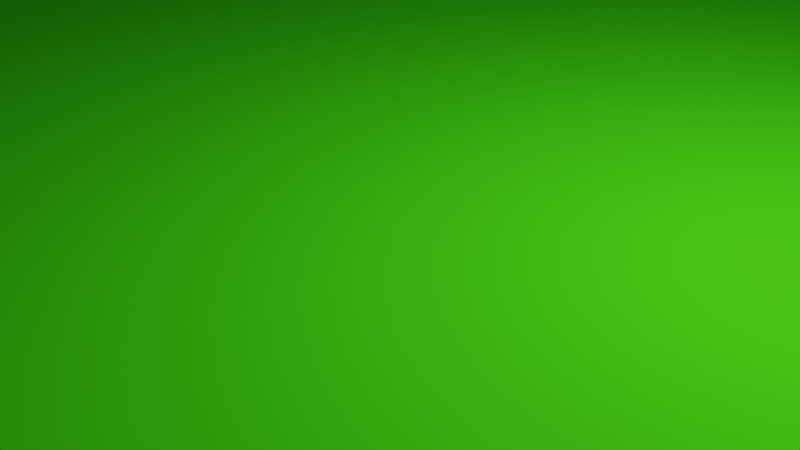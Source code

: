 # Source: pokertable.blend  (saved by Blender 3.2.14; exported with 4.5.12 LTS)
import bpy
from mathutils import Matrix  # noqa: F401  (used for matrix-valued properties, if any)

bpy.ops.wm.read_factory_settings(use_empty=True)
scene = bpy.context.scene
scene.name = 'Scene'

# ---- collections
col_collection = bpy.data.collections.new('Collection'); scene.collection.children.link(col_collection)

# ---- materials (node trees are filled in below, after node groups)
mat_material = bpy.data.materials.new('Material')
mat_material.alpha_threshold = 0.0
mat_material.use_transparent_shadow = False
mat_material.line_color = (0.0, 0.0, 0.0, 1.0)
mat_material_001 = bpy.data.materials.new('Material.001')
mat_material_001.use_transparent_shadow = False
mat_material_002 = bpy.data.materials.new('Material.002')
mat_material_002.use_transparent_shadow = False

# ---- material node trees
mat_material.use_nodes = True; mat_material.node_tree.nodes.clear()
_N = mat_material.node_tree.nodes; _L = mat_material.node_tree.links
n0 = _N.new('ShaderNodeOutputMaterial'); n0.name = 'Material Output'; n0.location = (300, 300)
n1 = _N.new('ShaderNodeBsdfPrincipled'); n1.name = 'Principled BSDF'; n1.location = (10, 300)
n1.distribution = 'GGX'
n1.subsurface_method = 'RANDOM_WALK_SKIN'
n1.inputs[0].default_value = (0.06143, 0.8, 0.008257, 1.0)
n1.inputs[2].default_value = 1.0
n1.inputs[3].default_value = 1.45
n1.inputs[13].default_value = 0.0
n1.inputs[27].default_value = (0.0, 0.0, 0.0, 1.0)
n1.inputs[28].default_value = 1.0
_L.new(n1.outputs[0], n0.inputs[0])
n0.is_active_output = True
mat_material_001.use_nodes = True; mat_material_001.node_tree.nodes.clear()
_N = mat_material_001.node_tree.nodes; _L = mat_material_001.node_tree.links
n0 = _N.new('ShaderNodeBsdfPrincipled'); n0.name = 'Principled BSDF'; n0.location = (10, 300)
n0.distribution = 'GGX'
n0.subsurface_method = 'RANDOM_WALK_SKIN'
n0.inputs[0].default_value = (0.2668, 0.04218, 0.01483, 1.0)
n0.inputs[3].default_value = 1.45
n0.inputs[27].default_value = (0.0, 0.0, 0.0, 1.0)
n0.inputs[28].default_value = 1.0
n1 = _N.new('ShaderNodeOutputMaterial'); n1.name = 'Material Output'; n1.location = (300, 300)
_L.new(n0.outputs[0], n1.inputs[0])
n1.is_active_output = True
mat_material_002.use_nodes = True; mat_material_002.node_tree.nodes.clear()
_N = mat_material_002.node_tree.nodes; _L = mat_material_002.node_tree.links
n0 = _N.new('ShaderNodeBsdfPrincipled'); n0.name = 'Principled BSDF'; n0.location = (10, 300)
n0.distribution = 'GGX'
n0.subsurface_method = 'RANDOM_WALK_SKIN'
n0.inputs[0].default_value = (0.0005153, 0.0005153, 0.0005153, 1.0)
n0.inputs[3].default_value = 1.45
n0.inputs[27].default_value = (0.0, 0.0, 0.0, 1.0)
n0.inputs[28].default_value = 1.0
n1 = _N.new('ShaderNodeOutputMaterial'); n1.name = 'Material Output'; n1.location = (300, 300)
_L.new(n0.outputs[0], n1.inputs[0])
n1.is_active_output = True

# ---- world
world_world = bpy.data.worlds.new('World'); scene.world = world_world
world_world.use_nodes = True; world_world.node_tree.nodes.clear()
_N = world_world.node_tree.nodes; _L = world_world.node_tree.links
n0 = _N.new('ShaderNodeOutputWorld'); n0.name = 'World Output'; n0.location = (300, 300)
n1 = _N.new('ShaderNodeBackground'); n1.name = 'Background'; n1.location = (10, 300)
n1.inputs[0].default_value = (0.05088, 0.05088, 0.05088, 1.0)
_L.new(n1.outputs[0], n0.inputs[0])
n0.is_active_output = True
world_world.color = (0.05088, 0.05088, 0.05088)
world_world.use_sun_shadow = False
world_world.sun_shadow_jitter_overblur = 0.0

# ---- cameras
cam_camera = bpy.data.cameras.new('Camera')
cam_camera.clip_end = 100.0
cam_camera.ortho_scale = 7.314

# ---- lights
light_light = bpy.data.lights.new('Light', 'POINT')
light_light.transmission_factor = 0.0
light_light.energy = 1000.0
light_light.shadow_soft_size = 0.1
light_light.shadow_maximum_resolution = 0.006
light_light.use_absolute_resolution = True

# ---- meshes
me_cube = bpy.data.meshes.new('Cube')
me_cube.from_pydata([(-0.5, -0.5, -5.324), (-0.5, 0.0, -5.324), (-0.5, 0.5, -5.324), (0.5, 0.0, -5.324), (0.5, 0.5, -5.324), (0.0, 0.0, -9.27), (0.0, 0.5, -5.324), (0.5, -0.5, -5.324), (0.0, -0.5, -5.324), (-0.7362, 0.0, -6.271), (0.0, 0.7362, -6.271), (-0.7362, 0.7362, -6.271), (0.0, -0.7362, -6.271), (-0.7362, -0.7362, -6.271), (0.7362, -0.7362, -6.271), (0.7362, 0.0, -6.271), (0.7362, 0.7362, -6.271), (-0.7362, 0.0, -9.27), (0.0, 0.7362, -9.27), (-0.7362, 0.7362, -9.27), (0.0, -0.7362, -9.27), (-0.7362, -0.7362, -9.27), (0.7362, -0.7362, -9.27), (0.7362, 0.0, -9.27), (0.7362, 0.7362, -9.27), (1.663, 0.05893, -0.1889), (1.636, 0.05893, -0.07727), (1.636, -0.05893, -0.07727), (1.663, -0.05893, -0.1889), (1.526, 0.05893, 0.1432), (1.441, 0.05893, 0.1959), (1.441, -0.05893, 0.1959), (1.526, -0.05893, 0.1432), (-1.663, 0.05893, -0.1889), (-1.663, -0.05893, -0.1889), (-1.636, -0.05893, -0.07727), (-1.636, 0.05893, -0.07727), (-1.526, 0.05893, 0.1432), (-1.526, -0.05893, 0.1432), (-1.441, -0.05893, 0.1959), (-1.441, 0.05893, 0.1959), (0.05893, 1.526, 0.1432), (-0.05893, 1.526, 0.1432), (-0.05893, 1.441, 0.1959), (0.05893, 1.441, 0.1959), (0.05893, 1.663, -0.1889), (-0.05893, 1.663, -0.1889), (-0.05893, 1.636, -0.07727), (0.05893, 1.636, -0.07727), (-0.05893, 0.05893, 0.1959), (-0.05893, -0.05893, 0.1959), (0.05893, -0.05893, 0.1959), (0.05893, 0.05893, 0.1959), (-0.05893, -1.441, 0.1959), (-0.05893, -1.526, 0.1432), (0.05893, -1.526, 0.1432), (0.05893, -1.441, 0.1959), (0.05893, -1.636, -0.07727), (-0.05893, -1.636, -0.07727), (-0.05893, -1.663, -0.1889), (0.05893, -1.663, -0.1889), (0.4492, 1.526, 0.1432), (0.4411, 1.441, 0.1959), (0.5589, 1.358, 0.1959), (0.5515, 1.484, 0.1426), (0.4953, 1.663, -0.1889), (0.4859, 1.636, -0.07727), (0.588, 1.594, -0.07668), (0.596, 1.621, -0.1889), (1.636, 0.4859, -0.07727), (1.663, 0.4953, -0.1889), (1.621, 0.596, -0.1889), (1.594, 0.588, -0.07668), (1.526, 0.4492, 0.1432), (1.484, 0.5515, 0.1426), (1.358, 0.5589, 0.1959), (1.441, 0.4411, 0.1959), (0.5515, -1.484, 0.1426), (0.5589, -1.358, 0.1959), (0.4411, -1.441, 0.1959), (0.4492, -1.526, 0.1432), (-0.5515, 1.484, 0.1426), (-0.5589, 1.358, 0.1959), (-0.4411, 1.441, 0.1959), (-0.4492, 1.526, 0.1432), (0.4859, -1.636, -0.07727), (0.4953, -1.663, -0.1889), (0.596, -1.621, -0.1889), (0.588, -1.594, -0.07668), (-0.05893, 0.4411, 0.1959), (0.05893, 0.4411, 0.1959), (0.05893, 0.5589, 0.1959), (-0.05893, 0.5589, 0.1959), (0.5589, -0.05893, 0.1959), (0.5589, 0.05893, 0.1959), (0.4411, 0.05893, 0.1959), (0.4411, -0.05893, 0.1959), (-0.588, 1.594, -0.07668), (-0.4859, 1.636, -0.07727), (-0.4953, 1.663, -0.1889), (-0.596, 1.621, -0.1889), (-1.594, 0.588, -0.07668), (-1.621, 0.596, -0.1889), (-1.663, 0.4953, -0.1889), (-1.636, 0.4859, -0.07727), (0.4411, 0.4411, 0.1959), (0.5589, 0.4411, 0.1959), (0.5589, 0.5589, 0.1959), (0.4411, 0.5589, 0.1959), (1.621, -0.596, -0.1889), (1.663, -0.4953, -0.1889), (1.636, -0.4859, -0.07727), (1.594, -0.588, -0.07668), (-1.526, 0.4492, 0.1432), (-1.441, 0.4411, 0.1959), (-1.358, 0.5589, 0.1959), (-1.484, 0.5515, 0.1426), (1.484, -0.5515, 0.1426), (1.526, -0.4492, 0.1432), (1.441, -0.4411, 0.1959), (1.358, -0.5589, 0.1959), (-0.5515, -1.484, 0.1426), (-0.4492, -1.526, 0.1432), (-0.4411, -1.441, 0.1959), (-0.5589, -1.358, 0.1959), (-0.4953, -1.663, -0.1889), (-0.4859, -1.636, -0.07727), (-0.588, -1.594, -0.07668), (-0.596, -1.621, -0.1889), (-0.05893, -0.5589, 0.1959), (0.05893, -0.5589, 0.1959), (0.05893, -0.4411, 0.1959), (-0.05893, -0.4411, 0.1959), (-0.4411, 0.05893, 0.1959), (-0.5589, 0.05893, 0.1959), (-0.5589, -0.05893, 0.1959), (-0.4411, -0.05893, 0.1959), (-0.4411, 0.5589, 0.1959), (-0.5589, 0.5589, 0.1959), (-0.5589, 0.4411, 0.1959), (-0.4411, 0.4411, 0.1959), (0.4411, -0.4411, 0.1959), (0.4411, -0.5589, 0.1959), (0.5589, -0.5589, 0.1959), (0.5589, -0.4411, 0.1959), (-1.663, -0.4953, -0.1889), (-1.621, -0.596, -0.1889), (-1.594, -0.588, -0.07668), (-1.636, -0.4859, -0.07727), (-1.484, -0.5515, 0.1426), (-1.358, -0.5589, 0.1959), (-1.441, -0.4411, 0.1959), (-1.526, -0.4492, 0.1432), (-0.4411, -0.5589, 0.1959), (-0.4411, -0.4411, 0.1959), (-0.5589, -0.4411, 0.1959), (-0.5589, -0.5589, 0.1959), (0.5588, -0.05893, -1.414), (0.5, 0.0, -1.469), (0.5588, 0.05893, -1.414), (1.663, -0.05893, -1.417), (1.604, -0.05893, -1.473), (1.604, 0.05893, -1.473), (1.663, 0.05893, -1.417), (-0.05893, -1.663, -1.417), (-0.05893, -1.604, -1.473), (0.05893, -1.604, -1.473), (0.05893, -1.663, -1.417), (0.596, -1.621, -1.417), (0.4953, -1.663, -1.417), (0.4925, -1.604, -1.473), (0.6069, -1.527, -1.472), (-0.05893, 1.663, -1.417), (0.05893, 1.663, -1.417), (0.05893, 1.604, -1.473), (-0.05893, 1.604, -1.473), (0.596, 1.621, -1.417), (0.6069, 1.527, -1.472), (0.4925, 1.604, -1.473), (0.4953, 1.663, -1.417), (-0.05893, 0.5588, -1.414), (0.05893, 0.5588, -1.414), (0.0, 0.5, -1.469), (0.5588, 0.4438, -1.414), (0.5, 0.5, -1.469), (0.4438, 0.5588, -1.414), (0.5618, 0.5618, -1.417), (1.621, 0.596, -1.417), (1.663, 0.4953, -1.417), (1.604, 0.4925, -1.473), (1.527, 0.6069, -1.472), (0.05893, -0.5588, -1.414), (-0.05893, -0.5588, -1.414), (0.0, -0.5, -1.469), (0.5, -0.5, -1.469), (0.5588, -0.4438, -1.414), (0.5618, -0.5618, -1.417), (0.4438, -0.5588, -1.414), (-0.5588, -0.05893, -1.414), (-0.5588, 0.05893, -1.414), (-0.5, 0.0, -1.469), (-1.663, -0.05893, -1.417), (-1.663, 0.05893, -1.417), (-1.604, 0.05893, -1.473), (-1.604, -0.05893, -1.473), (-0.5588, -0.4438, -1.414), (-0.5, -0.5, -1.469), (-0.4438, -0.5588, -1.414), (-0.5618, -0.5618, -1.417), (-1.663, -0.4953, -1.417), (-1.604, -0.4925, -1.473), (-1.527, -0.6069, -1.472), (-1.621, -0.596, -1.417), (1.663, -0.4953, -1.417), (1.621, -0.596, -1.417), (1.527, -0.6069, -1.472), (1.604, -0.4925, -1.473), (-0.4953, 1.663, -1.417), (-0.4925, 1.604, -1.473), (-0.6069, 1.527, -1.472), (-0.596, 1.621, -1.417), (-1.663, 0.4953, -1.417), (-1.621, 0.596, -1.417), (-1.527, 0.6069, -1.472), (-1.604, 0.4925, -1.473), (-0.4438, 0.5588, -1.414), (-0.5, 0.5, -1.469), (-0.5588, 0.4438, -1.414), (-0.5618, 0.5618, -1.417), (-0.4953, -1.663, -1.417), (-0.596, -1.621, -1.417), (-0.6069, -1.527, -1.472), (-0.4925, -1.604, -1.473)], [], [(118, 111, 27, 32), (96, 51, 131, 141), (83, 137, 92, 43), (28, 110, 213, 160), (123, 53, 129, 153), (151, 155, 135, 39), (45, 65, 179, 173), (138, 82, 115), (119, 31, 93, 144), (128, 146, 212, 230), (84, 42, 47, 98), (109, 87, 168, 214), (86, 60, 167, 169), (136, 154, 132, 50), (6, 4, 16, 10), (2, 6, 10, 11), (95, 105, 90, 52), (143, 78, 120), (121, 149, 147, 127), (1, 2, 11, 9), (81, 97, 101, 116), (7, 8, 12, 14), (77, 88, 112, 117), (114, 40, 134, 139), (49, 89, 140, 133), (59, 125, 229, 164), (145, 34, 201, 209), (68, 71, 187, 176), (69, 73, 29, 26), (102, 100, 220, 222), (62, 44, 91, 108), (104, 36, 37, 113), (64, 74, 72, 67), (80, 55, 57, 85), (63, 107, 75), (189, 162, 159, 183), (33, 103, 221, 202), (152, 38, 35, 148), (79, 142, 130, 56), (150, 124, 156), (41, 61, 66, 48), (122, 126, 58, 54), (99, 46, 172, 217), (76, 106, 94, 30), (210, 204, 198, 205), (226, 182, 6, 2), (194, 193, 8, 7), (232, 207, 192, 165), (186, 177, 190), (182, 184, 4, 6), (219, 228, 223), (218, 175, 180, 225), (170, 166, 191, 197), (215, 171, 196), (158, 194, 7, 3), (206, 200, 1, 0), (200, 226, 2, 1), (178, 185, 181, 174), (193, 206, 0, 8), (208, 231, 211), (216, 195, 157, 161), (184, 158, 3, 4), (224, 227, 199, 203), (13, 9, 17, 21), (16, 15, 23, 24), (10, 16, 24, 18), (14, 12, 20, 22), (3, 7, 14, 15), (0, 1, 9, 13), (4, 3, 15, 16), (8, 0, 13, 12), (23, 5, 18, 24), (19, 18, 5, 17), (23, 22, 20, 5), (5, 20, 21, 17), (11, 10, 18, 19), (9, 11, 19, 17), (15, 14, 22, 23), (12, 13, 21, 20), (25, 26, 27, 28), (29, 30, 31, 32), (33, 34, 35, 36), (37, 38, 39, 40), (41, 42, 43, 44), (45, 46, 47, 48), (49, 50, 51, 52), (53, 54, 55, 56), (57, 58, 59, 60), (61, 62, 63, 64), (65, 66, 67, 68), (69, 70, 71, 72), (73, 74, 75, 76), (77, 78, 79, 80), (81, 82, 83, 84), (85, 86, 87, 88), (89, 90, 91, 92), (93, 94, 95, 96), (97, 98, 99, 100), (101, 102, 103, 104), (105, 106, 107, 108), (109, 110, 111, 112), (113, 114, 115, 116), (117, 118, 119, 120), (121, 122, 123, 124), (125, 126, 127, 128), (129, 130, 131, 132), (133, 134, 135, 136), (137, 138, 139, 140), (141, 142, 143, 144), (145, 146, 147, 148), (149, 150, 151, 152), (153, 154, 155, 156), (157, 158, 159), (160, 161, 162, 163), (164, 165, 166, 167), (168, 169, 170, 171), (172, 173, 174, 175), (176, 177, 178, 179), (180, 181, 182), (183, 184, 185, 186), (187, 188, 189, 190), (191, 192, 193), (194, 195, 196, 197), (198, 199, 200), (201, 202, 203, 204), (205, 206, 207, 208), (209, 210, 211, 212), (213, 214, 215, 216), (217, 218, 219, 220), (221, 222, 223, 224), (225, 226, 227, 228), (229, 230, 231, 232), (60, 86, 85, 57), (48, 66, 65, 45), (76, 30, 29, 73), (56, 130, 129, 53), (113, 37, 40, 114), (89, 49, 52, 90), (93, 31, 30, 94), (44, 62, 61, 41), (63, 75, 74, 64), (69, 26, 25, 70), (43, 92, 91, 44), (51, 96, 95, 52), (100, 102, 101, 97), (103, 33, 36, 104), (81, 116, 115, 82), (105, 95, 94, 106), (62, 108, 107, 63), (106, 76, 75, 107), (90, 105, 108, 91), (187, 71, 70, 188), (82, 138, 137, 83), (77, 117, 120, 78), (55, 80, 79, 56), (139, 134, 133, 140), (86, 169, 168, 87), (167, 60, 59, 164), (134, 40, 39, 135), (130, 142, 141, 131), (143, 120, 119, 144), (78, 143, 142, 79), (67, 72, 71, 68), (138, 115, 114, 139), (124, 150, 149, 121), (123, 153, 156, 124), (229, 125, 128, 230), (155, 151, 150, 156), (87, 109, 112, 88), (212, 146, 145, 209), (26, 29, 32, 27), (47, 42, 41, 48), (72, 74, 73, 69), (66, 61, 64, 67), (127, 147, 146, 128), (57, 55, 54, 58), (111, 118, 117, 112), (88, 77, 80, 85), (37, 36, 35, 38), (33, 202, 201, 34), (221, 103, 102, 222), (118, 32, 31, 119), (131, 51, 50, 132), (110, 28, 27, 111), (144, 93, 96, 141), (99, 217, 220, 100), (104, 113, 116, 101), (97, 81, 84, 98), (147, 149, 152, 148), (126, 122, 121, 127), (151, 39, 38, 152), (148, 35, 34, 145), (154, 136, 135, 155), (172, 46, 45, 173), (49, 133, 136, 50), (58, 126, 125, 59), (46, 99, 98, 47), (42, 84, 83, 43), (68, 176, 179, 65), (92, 137, 140, 89), (163, 25, 28, 160), (109, 214, 213, 110), (53, 123, 122, 54), (132, 154, 153, 129), (159, 162, 161, 157), (166, 170, 169, 167), (173, 179, 178, 174), (174, 181, 180, 175), (186, 190, 189, 183), (193, 194, 197, 191), (165, 192, 191, 166), (198, 204, 203, 199), (208, 211, 210, 205), (177, 186, 185, 178), (188, 163, 162, 189), (181, 185, 184, 182), (195, 216, 215, 196), (219, 223, 222, 220), (224, 203, 202, 221), (218, 225, 228, 219), (170, 197, 196, 171), (183, 159, 158, 184), (176, 187, 190, 177), (226, 200, 199, 227), (171, 215, 214, 168), (231, 208, 207, 232), (230, 212, 211, 231), (227, 224, 223, 228), (216, 161, 160, 213), (194, 158, 157, 195), (209, 201, 204, 210), (205, 198, 200, 206), (164, 229, 232, 165), (175, 218, 217, 172), (192, 207, 206, 193), (182, 226, 225, 180), (70, 25, 163, 188)])
me_cube.polygons.foreach_set('material_index', [1, 0, 0, 1, 0, 0, 1, 0, 0, 1, 1, 1, 1, 0, 1, 1, 0, 0, 1, 1, 1, 1, 1, 0, 0, 1, 1, 1, 1, 1, 0, 1, 1, 1, 0, 1, 1, 1, 0, 0, 1, 1, 1, 0, 1, 1, 1, 1, 1, 1, 1, 1, 1, 1, 1, 1, 1, 1, 1, 1, 1, 1, 1, 1, 1, 1, 1, 1, 1, 1, 1, 2, 2, 2, 2, 1, 1, 1, 1, 1, 0, 1, 0, 0, 1, 0, 0, 1, 0, 1, 1, 0, 0, 0, 1, 0, 0, 1, 1, 0, 1, 0, 0, 0, 1, 0, 0, 0, 0, 1, 0, 0, 1, 1, 1, 1, 1, 1, 1, 1, 1, 1, 1, 1, 1, 1, 1, 1, 1, 1, 1, 1, 1, 1, 0, 0, 0, 0, 0, 0, 0, 1, 0, 0, 1, 1, 0, 0, 0, 0, 0, 1, 0, 0, 0, 0, 1, 1, 0, 0, 0, 0, 1, 0, 0, 0, 1, 0, 1, 1, 1, 1, 1, 1, 1, 1, 1, 1, 1, 1, 1, 0, 0, 1, 0, 1, 1, 1, 1, 1, 0, 1, 0, 1, 0, 1, 1, 0, 1, 0, 1, 1, 0, 0, 1, 1, 1, 1, 1, 1, 1, 1, 1, 1, 1, 1, 1, 1, 1, 1, 1, 1, 1, 1, 1, 1, 1, 1, 1, 1, 1, 1, 1, 1, 1, 1, 1])
_uv = me_cube.uv_layers.new(name='UVMap')
_uv.uv.foreach_set('vector', [0.625, 0.5697, 0.625, 0.5694, 0.625, 0.6182, 0.625, 0.6178, 0.6949, 0.6176, 0.7426, 0.6176, 0.7426, 0.5699, 0.6949, 0.5699, 0.6949, 0.5037, 0.6949, 0.5588, 0.7426, 0.5588, 0.7426, 0.5037, 0.625, 0.6184, 0.625, 0.5691, 0.625, 0.5691, 0.625, 0.6184, 0.6949, 0.5037, 0.7426, 0.5037, 0.7426, 0.5588, 0.6949, 0.5588, 0.6287, 0.5699, 0.6838, 0.5699, 0.6838, 0.6176, 0.6287, 0.6176, 0.625, 0.3816, 0.625, 0.4309, 0.625, 0.4309, 0.625, 0.3816, 0.6838, 0.5588, 0.6838, 0.5089, 0.6339, 0.5588, 0.6287, 0.5699, 0.6287, 0.6176, 0.6838, 0.6176, 0.6838, 0.5699, 0.625, 0.4422, 0.625, 0.5578, 0.625, 0.5578, 0.625, 0.4422, 0.625, 0.4303, 0.625, 0.3822, 0.625, 0.3818, 0.625, 0.4306, 0.625, 0.5578, 0.625, 0.4422, 0.625, 0.4422, 0.625, 0.5578, 0.625, 0.4309, 0.625, 0.3816, 0.625, 0.3816, 0.625, 0.4309, 0.6949, 0.6176, 0.6949, 0.5699, 0.7426, 0.5699, 0.7426, 0.6176, 0.75, 0.5625, 0.6875, 0.5625, 0.6875, 0.5625, 0.75, 0.5625, 0.6875, 0.5625, 0.75, 0.5625, 0.75, 0.5625, 0.6875, 0.5625, 0.6949, 0.6176, 0.6949, 0.5699, 0.7426, 0.5699, 0.7426, 0.6176, 0.6838, 0.5588, 0.6838, 0.5089, 0.6339, 0.5588, 0.625, 0.4426, 0.625, 0.5574, 0.625, 0.5576, 0.625, 0.4424, 0.6875, 0.625, 0.6875, 0.5625, 0.6875, 0.5625, 0.6875, 0.625, 0.625, 0.4426, 0.625, 0.4424, 0.625, 0.5576, 0.625, 0.5574, 0.6875, 0.5625, 0.75, 0.5625, 0.75, 0.5625, 0.6875, 0.5625, 0.625, 0.4426, 0.625, 0.4424, 0.625, 0.5576, 0.625, 0.5574, 0.6287, 0.5699, 0.6287, 0.6176, 0.6838, 0.6176, 0.6838, 0.5699, 0.7426, 0.6176, 0.7426, 0.5699, 0.6949, 0.5699, 0.6949, 0.6176, 0.625, 0.3816, 0.625, 0.4309, 0.625, 0.4309, 0.625, 0.3816, 0.625, 0.5691, 0.625, 0.6184, 0.625, 0.6184, 0.625, 0.5691, 0.625, 0.4422, 0.625, 0.5578, 0.625, 0.5578, 0.625, 0.4422, 0.625, 0.5694, 0.625, 0.5697, 0.625, 0.6178, 0.625, 0.6182, 0.625, 0.5578, 0.625, 0.4422, 0.625, 0.4422, 0.625, 0.5578, 0.6949, 0.5037, 0.7426, 0.5037, 0.7426, 0.5588, 0.6949, 0.5588, 0.625, 0.5694, 0.625, 0.6182, 0.625, 0.6178, 0.625, 0.5697, 0.625, 0.4426, 0.625, 0.5574, 0.625, 0.5576, 0.625, 0.4424, 0.625, 0.4303, 0.625, 0.3822, 0.625, 0.3818, 0.625, 0.4306, 0.6838, 0.5089, 0.6838, 0.5588, 0.6339, 0.5588, 0.6282, 0.5692, 0.6282, 0.6183, 0.6843, 0.6177, 0.6843, 0.5698, 0.625, 0.6184, 0.625, 0.5691, 0.625, 0.5691, 0.625, 0.6184, 0.625, 0.5697, 0.625, 0.6178, 0.625, 0.6182, 0.625, 0.5694, 0.6949, 0.5037, 0.6949, 0.5588, 0.7426, 0.5588, 0.7426, 0.5037, 0.6339, 0.5588, 0.6838, 0.5089, 0.6838, 0.5588, 0.625, 0.3822, 0.625, 0.4303, 0.625, 0.4306, 0.625, 0.3818, 0.625, 0.4303, 0.625, 0.4306, 0.625, 0.3818, 0.625, 0.3822, 0.625, 0.4309, 0.625, 0.3816, 0.625, 0.3816, 0.625, 0.4309, 0.6287, 0.5699, 0.6838, 0.5699, 0.6838, 0.6176, 0.6287, 0.6176, 0.6282, 0.5692, 0.6282, 0.6183, 0.6843, 0.6177, 0.6843, 0.5698, 0.6875, 0.5625, 0.75, 0.5625, 0.75, 0.5625, 0.6875, 0.5625, 0.6875, 0.5625, 0.75, 0.5625, 0.75, 0.5625, 0.6875, 0.5625, 0.6942, 0.5032, 0.6948, 0.5593, 0.7427, 0.5593, 0.7433, 0.5032, 0.6843, 0.5593, 0.6843, 0.5074, 0.6324, 0.5593, 0.75, 0.5625, 0.6875, 0.5625, 0.6875, 0.5625, 0.75, 0.5625, 0.6843, 0.5074, 0.6843, 0.5593, 0.6324, 0.5593, 0.6942, 0.5032, 0.7433, 0.5032, 0.7427, 0.5593, 0.6948, 0.5593, 0.6942, 0.5032, 0.7433, 0.5032, 0.7427, 0.5593, 0.6948, 0.5593, 0.6324, 0.5593, 0.6843, 0.5074, 0.6843, 0.5593, 0.6875, 0.625, 0.6875, 0.5625, 0.6875, 0.5625, 0.6875, 0.625, 0.6875, 0.5625, 0.6875, 0.625, 0.6875, 0.625, 0.6875, 0.5625, 0.6875, 0.625, 0.6875, 0.5625, 0.6875, 0.5625, 0.6875, 0.625, 0.6942, 0.5032, 0.6948, 0.5593, 0.7427, 0.5593, 0.7433, 0.5032, 0.75, 0.5625, 0.6875, 0.5625, 0.6875, 0.5625, 0.75, 0.5625, 0.6843, 0.5593, 0.6843, 0.5074, 0.6324, 0.5593, 0.6282, 0.5692, 0.6843, 0.5698, 0.6843, 0.6177, 0.6282, 0.6183, 0.6875, 0.5625, 0.6875, 0.625, 0.6875, 0.625, 0.6875, 0.5625, 0.6282, 0.5692, 0.6843, 0.5698, 0.6843, 0.6177, 0.6282, 0.6183, 0.6875, 0.5625, 0.6875, 0.625, 0.6875, 0.625, 0.6875, 0.5625, 0.6875, 0.5625, 0.6875, 0.625, 0.6875, 0.625, 0.6875, 0.5625, 0.75, 0.5625, 0.6875, 0.5625, 0.6875, 0.5625, 0.75, 0.5625, 0.6875, 0.5625, 0.75, 0.5625, 0.75, 0.5625, 0.6875, 0.5625, 0.6875, 0.625, 0.6875, 0.5625, 0.6875, 0.5625, 0.6875, 0.625, 0.6875, 0.5625, 0.6875, 0.625, 0.6875, 0.625, 0.6875, 0.5625, 0.6875, 0.5625, 0.6875, 0.625, 0.6875, 0.625, 0.6875, 0.5625, 0.75, 0.5625, 0.6875, 0.5625, 0.6875, 0.5625, 0.75, 0.5625, 0.6875, 0.625, 0.75, 0.625, 0.75, 0.5625, 0.6875, 0.5625, 0.6875, 0.5625, 0.75, 0.5625, 0.75, 0.625, 0.6875, 0.625, 0.6875, 0.625, 0.6875, 0.5625, 0.75, 0.5625, 0.75, 0.625, 0.75, 0.625, 0.75, 0.5625, 0.6875, 0.5625, 0.6875, 0.625, 0.6875, 0.5625, 0.75, 0.5625, 0.75, 0.5625, 0.6875, 0.5625, 0.6875, 0.625, 0.6875, 0.5625, 0.6875, 0.5625, 0.6875, 0.625, 0.6875, 0.625, 0.6875, 0.5625, 0.6875, 0.5625, 0.6875, 0.625, 0.75, 0.5625, 0.6875, 0.5625, 0.6875, 0.5625, 0.75, 0.5625, 0.625, 0.6184, 0.625, 0.6182, 0.625, 0.6182, 0.625, 0.6184, 0.625, 0.6178, 0.6287, 0.6176, 0.6287, 0.6176, 0.625, 0.6178, 0.625, 0.6184, 0.625, 0.6184, 0.625, 0.6182, 0.625, 0.6182, 0.625, 0.6178, 0.625, 0.6178, 0.6287, 0.6176, 0.6287, 0.6176, 0.75, 0.5, 0.7426, 0.5, 0.7426, 0.5037, 0.75, 0.5037, 0.625, 0.3816, 0.625, 0.3816, 0.625, 0.3818, 0.625, 0.3818, 0.7426, 0.6176, 0.7426, 0.6176, 0.7426, 0.6176, 0.7426, 0.6176, 0.7426, 0.5037, 0.7426, 0.5, 0.75, 0.5, 0.75, 0.5037, 0.625, 0.3818, 0.625, 0.3818, 0.625, 0.3816, 0.625, 0.3816, 0.6939, 0.5, 0.6949, 0.5037, 0.6875, 0.5089, 0.6875, 0.501, 0.625, 0.4309, 0.625, 0.4306, 0.625, 0.4424, 0.625, 0.4422, 0.625, 0.5694, 0.625, 0.5691, 0.625, 0.5578, 0.625, 0.5576, 0.625, 0.5689, 0.626, 0.5625, 0.6339, 0.5625, 0.6287, 0.5699, 0.6875, 0.501, 0.6875, 0.5089, 0.6949, 0.5037, 0.6939, 0.5, 0.6854, 0.5021, 0.6838, 0.5089, 0.6875, 0.5037, 0.6875, 0.5, 0.625, 0.4306, 0.625, 0.4309, 0.625, 0.4422, 0.625, 0.4424, 0.7426, 0.5699, 0.7426, 0.5699, 0.7426, 0.5588, 0.7426, 0.5588, 0.6838, 0.6176, 0.6838, 0.6176, 0.6949, 0.6176, 0.6949, 0.6176, 0.625, 0.4424, 0.625, 0.4306, 0.625, 0.4309, 0.625, 0.4422, 0.625, 0.5576, 0.625, 0.5578, 0.625, 0.5691, 0.625, 0.5694, 0.6949, 0.5699, 0.6838, 0.5699, 0.6838, 0.5588, 0.6949, 0.5588, 0.625, 0.5578, 0.625, 0.5691, 0.625, 0.5694, 0.625, 0.5576, 0.625, 0.5689, 0.6287, 0.5699, 0.6339, 0.5625, 0.626, 0.5625, 0.6271, 0.5604, 0.625, 0.5625, 0.6287, 0.5625, 0.6339, 0.5588, 0.6854, 0.5021, 0.6875, 0.5, 0.6875, 0.5037, 0.6838, 0.5089, 0.625, 0.4309, 0.625, 0.4306, 0.625, 0.4424, 0.625, 0.4422, 0.7426, 0.5588, 0.7426, 0.5588, 0.7426, 0.5699, 0.7426, 0.5699, 0.6949, 0.6176, 0.6838, 0.6176, 0.6838, 0.6176, 0.6949, 0.6176, 0.6949, 0.5588, 0.6838, 0.5588, 0.6838, 0.5699, 0.6949, 0.5699, 0.6949, 0.5699, 0.6949, 0.5588, 0.6838, 0.5588, 0.6838, 0.5699, 0.625, 0.5691, 0.625, 0.5578, 0.625, 0.5576, 0.625, 0.5694, 0.6271, 0.5604, 0.6339, 0.5588, 0.6287, 0.5625, 0.625, 0.5625, 0.6949, 0.5588, 0.6949, 0.5699, 0.6838, 0.5699, 0.6838, 0.5588, 0.6843, 0.6177, 0.6875, 0.625, 0.6843, 0.6177, 0.625, 0.6184, 0.6282, 0.6183, 0.6282, 0.6183, 0.625, 0.6184, 0.7433, 0.5002, 0.7433, 0.5032, 0.75, 0.5032, 0.75, 0.5002, 0.6875, 0.5023, 0.6941, 0.5002, 0.6942, 0.5032, 0.6875, 0.5071, 0.7433, 0.5002, 0.75, 0.5002, 0.75, 0.5032, 0.7433, 0.5032, 0.6875, 0.5023, 0.6875, 0.5071, 0.6942, 0.5032, 0.6941, 0.5002, 0.7427, 0.5593, 0.7427, 0.5593, 0.75, 0.5625, 0.6843, 0.5698, 0.6875, 0.5625, 0.6948, 0.5593, 0.6843, 0.5593, 0.6273, 0.5625, 0.6252, 0.5691, 0.6282, 0.5692, 0.6321, 0.5625, 0.7427, 0.5593, 0.7427, 0.5593, 0.75, 0.5625, 0.6875, 0.5625, 0.6843, 0.5698, 0.6843, 0.5593, 0.6948, 0.5593, 0.6843, 0.6177, 0.6843, 0.6177, 0.6875, 0.625, 0.625, 0.6184, 0.625, 0.6184, 0.6282, 0.6183, 0.6282, 0.6183, 0.6843, 0.5698, 0.6875, 0.5625, 0.6948, 0.5593, 0.6843, 0.5593, 0.6253, 0.5625, 0.6283, 0.5625, 0.6324, 0.5593, 0.6275, 0.5603, 0.6253, 0.5625, 0.6275, 0.5603, 0.6324, 0.5593, 0.6283, 0.5625, 0.6875, 0.5003, 0.6875, 0.5033, 0.6843, 0.5074, 0.6853, 0.5025, 0.6252, 0.5691, 0.6273, 0.5625, 0.6321, 0.5625, 0.6282, 0.5692, 0.6948, 0.5593, 0.6875, 0.5625, 0.6843, 0.5698, 0.6843, 0.5593, 0.6875, 0.5003, 0.6853, 0.5025, 0.6843, 0.5074, 0.6875, 0.5033, 0.625, 0.3816, 0.625, 0.4309, 0.625, 0.4306, 0.625, 0.3818, 0.625, 0.3818, 0.625, 0.4306, 0.625, 0.4309, 0.625, 0.3816, 0.6287, 0.5699, 0.6287, 0.6176, 0.625, 0.6178, 0.625, 0.5697, 0.7426, 0.5037, 0.7426, 0.5588, 0.7426, 0.5588, 0.7426, 0.5037, 0.625, 0.5697, 0.625, 0.6178, 0.6287, 0.6176, 0.6287, 0.5699, 0.7426, 0.5699, 0.7426, 0.6176, 0.7426, 0.6176, 0.7426, 0.5699, 0.6838, 0.6176, 0.6287, 0.6176, 0.6287, 0.6176, 0.6838, 0.6176, 0.7426, 0.5037, 0.6949, 0.5037, 0.6939, 0.5, 0.7426, 0.5, 0.6838, 0.5089, 0.6339, 0.5588, 0.6271, 0.5604, 0.6854, 0.5021, 0.625, 0.5694, 0.625, 0.6182, 0.625, 0.6184, 0.625, 0.5691, 0.7426, 0.5037, 0.7426, 0.5588, 0.7426, 0.5588, 0.7426, 0.5037, 0.7426, 0.6176, 0.6949, 0.6176, 0.6949, 0.6176, 0.7426, 0.6176, 0.625, 0.4422, 0.625, 0.5578, 0.625, 0.5576, 0.625, 0.4424, 0.625, 0.5691, 0.625, 0.6184, 0.625, 0.6182, 0.625, 0.5694, 0.6854, 0.5021, 0.6271, 0.5604, 0.6339, 0.5588, 0.6838, 0.5089, 0.6949, 0.5699, 0.6949, 0.6176, 0.6838, 0.6176, 0.6838, 0.5699, 0.6949, 0.5037, 0.6949, 0.5588, 0.6838, 0.5588, 0.6838, 0.5089, 0.6838, 0.5699, 0.6287, 0.5699, 0.6339, 0.5588, 0.6838, 0.5588, 0.7426, 0.5699, 0.6949, 0.5699, 0.6949, 0.5588, 0.7426, 0.5588, 0.625, 0.5578, 0.625, 0.5578, 0.625, 0.5691, 0.625, 0.5691, 0.6838, 0.5089, 0.6838, 0.5588, 0.6949, 0.5588, 0.6949, 0.5037, 0.6854, 0.5021, 0.6271, 0.5604, 0.6339, 0.5588, 0.6838, 0.5089, 0.7426, 0.5, 0.6939, 0.5, 0.6949, 0.5037, 0.7426, 0.5037, 0.6838, 0.5699, 0.6838, 0.6176, 0.6949, 0.6176, 0.6949, 0.5699, 0.625, 0.4309, 0.625, 0.4309, 0.625, 0.4422, 0.625, 0.4422, 0.625, 0.3816, 0.625, 0.3816, 0.625, 0.3816, 0.625, 0.3816, 0.6838, 0.6176, 0.6287, 0.6176, 0.6287, 0.6176, 0.6838, 0.6176, 0.7426, 0.5588, 0.6949, 0.5588, 0.6949, 0.5699, 0.7426, 0.5699, 0.6838, 0.5588, 0.6339, 0.5588, 0.6287, 0.5699, 0.6838, 0.5699, 0.6838, 0.5089, 0.6838, 0.5588, 0.6949, 0.5588, 0.6949, 0.5037, 0.625, 0.4424, 0.625, 0.5576, 0.625, 0.5578, 0.625, 0.4422, 0.6838, 0.5588, 0.6339, 0.5588, 0.6287, 0.5699, 0.6838, 0.5699, 0.6838, 0.5089, 0.6339, 0.5588, 0.6271, 0.5604, 0.6854, 0.5021, 0.6949, 0.5037, 0.6949, 0.5588, 0.6838, 0.5588, 0.6838, 0.5089, 0.625, 0.4309, 0.625, 0.4309, 0.625, 0.4422, 0.625, 0.4422, 0.6838, 0.5699, 0.6287, 0.5699, 0.6339, 0.5588, 0.6838, 0.5588, 0.625, 0.4422, 0.625, 0.5578, 0.625, 0.5576, 0.625, 0.4424, 0.625, 0.5578, 0.625, 0.5578, 0.625, 0.5691, 0.625, 0.5691, 0.625, 0.6182, 0.625, 0.6178, 0.625, 0.6178, 0.625, 0.6182, 0.625, 0.3818, 0.625, 0.3822, 0.625, 0.3822, 0.625, 0.3818, 0.625, 0.5576, 0.625, 0.5574, 0.625, 0.5697, 0.625, 0.5694, 0.625, 0.4306, 0.625, 0.4303, 0.625, 0.4426, 0.625, 0.4424, 0.625, 0.4424, 0.625, 0.5576, 0.625, 0.5578, 0.625, 0.4422, 0.625, 0.3818, 0.625, 0.3822, 0.625, 0.3822, 0.625, 0.3818, 0.625, 0.5694, 0.625, 0.5697, 0.625, 0.5574, 0.625, 0.5576, 0.625, 0.4424, 0.625, 0.4426, 0.625, 0.4303, 0.625, 0.4306, 0.625, 0.6178, 0.625, 0.6182, 0.625, 0.6182, 0.625, 0.6178, 0.625, 0.6184, 0.625, 0.6184, 0.625, 0.6184, 0.625, 0.6184, 0.625, 0.5691, 0.625, 0.5691, 0.625, 0.5578, 0.625, 0.5578, 0.625, 0.5697, 0.625, 0.6178, 0.6287, 0.6176, 0.6287, 0.5699, 0.7426, 0.5699, 0.7426, 0.6176, 0.7426, 0.6176, 0.7426, 0.5699, 0.625, 0.5691, 0.625, 0.6184, 0.625, 0.6182, 0.625, 0.5694, 0.6838, 0.5699, 0.6838, 0.6176, 0.6949, 0.6176, 0.6949, 0.5699, 0.625, 0.4309, 0.625, 0.4309, 0.625, 0.4422, 0.625, 0.4422, 0.625, 0.5694, 0.625, 0.5697, 0.625, 0.5574, 0.625, 0.5576, 0.625, 0.4424, 0.625, 0.4426, 0.625, 0.4303, 0.625, 0.4306, 0.625, 0.5576, 0.625, 0.5574, 0.625, 0.5697, 0.625, 0.5694, 0.625, 0.4306, 0.625, 0.4303, 0.625, 0.4426, 0.625, 0.4424, 0.6287, 0.5699, 0.6287, 0.6176, 0.625, 0.6178, 0.625, 0.5697, 0.625, 0.5694, 0.625, 0.6182, 0.625, 0.6184, 0.625, 0.5691, 0.6949, 0.5699, 0.6949, 0.6176, 0.6838, 0.6176, 0.6838, 0.5699, 0.625, 0.3816, 0.625, 0.3816, 0.625, 0.3816, 0.625, 0.3816, 0.7426, 0.6176, 0.6949, 0.6176, 0.6949, 0.6176, 0.7426, 0.6176, 0.625, 0.3818, 0.625, 0.4306, 0.625, 0.4309, 0.625, 0.3816, 0.625, 0.3816, 0.625, 0.4309, 0.625, 0.4306, 0.625, 0.3818, 0.7426, 0.5, 0.6939, 0.5, 0.6949, 0.5037, 0.7426, 0.5037, 0.625, 0.4422, 0.625, 0.4422, 0.625, 0.4309, 0.625, 0.4309, 0.7426, 0.5588, 0.6949, 0.5588, 0.6949, 0.5699, 0.7426, 0.5699, 0.625, 0.6184, 0.625, 0.6184, 0.625, 0.6184, 0.625, 0.6184, 0.625, 0.5578, 0.625, 0.5578, 0.625, 0.5691, 0.625, 0.5691, 0.7426, 0.5037, 0.6949, 0.5037, 0.6939, 0.5, 0.7426, 0.5, 0.7426, 0.5699, 0.6949, 0.5699, 0.6949, 0.5588, 0.7426, 0.5588, 0.6843, 0.6177, 0.6282, 0.6183, 0.6282, 0.6183, 0.6843, 0.6177, 0.7433, 0.5032, 0.6942, 0.5032, 0.6941, 0.5, 0.7434, 0.5, 0.7434, 0.5, 0.6941, 0.5, 0.6942, 0.5032, 0.7433, 0.5032, 0.7433, 0.5032, 0.7427, 0.5593, 0.7427, 0.5593, 0.7433, 0.5032, 0.6843, 0.5593, 0.6324, 0.5593, 0.6282, 0.5692, 0.6843, 0.5698, 0.75, 0.5625, 0.6875, 0.5625, 0.6948, 0.5593, 0.7427, 0.5593, 0.7433, 0.5032, 0.7427, 0.5593, 0.7427, 0.5593, 0.7433, 0.5032, 0.6843, 0.6177, 0.6282, 0.6183, 0.6282, 0.6183, 0.6843, 0.6177, 0.6843, 0.5593, 0.6324, 0.5593, 0.6282, 0.5692, 0.6843, 0.5698, 0.6843, 0.5074, 0.6843, 0.5593, 0.6948, 0.5593, 0.6942, 0.5032, 0.625, 0.5691, 0.625, 0.6184, 0.6282, 0.6183, 0.6282, 0.5692, 0.7427, 0.5593, 0.6948, 0.5593, 0.6875, 0.5625, 0.75, 0.5625, 0.6843, 0.5698, 0.6282, 0.5692, 0.6324, 0.5593, 0.6843, 0.5593, 0.6843, 0.5074, 0.6324, 0.5593, 0.6273, 0.5602, 0.6852, 0.5023, 0.6282, 0.5692, 0.6282, 0.6183, 0.625, 0.6184, 0.625, 0.5691, 0.6942, 0.5032, 0.6948, 0.5593, 0.6843, 0.5593, 0.6843, 0.5074, 0.6942, 0.5032, 0.6948, 0.5593, 0.6843, 0.5593, 0.6843, 0.5074, 0.6843, 0.5698, 0.6843, 0.6177, 0.6875, 0.625, 0.6875, 0.5625, 0.6852, 0.5023, 0.6273, 0.5602, 0.6324, 0.5593, 0.6843, 0.5074, 0.6875, 0.5625, 0.6875, 0.625, 0.6843, 0.6177, 0.6843, 0.5698, 0.6843, 0.5074, 0.6324, 0.5593, 0.6273, 0.5602, 0.6852, 0.5023, 0.6843, 0.5074, 0.6843, 0.5593, 0.6948, 0.5593, 0.6942, 0.5032, 0.6852, 0.5023, 0.6273, 0.5602, 0.6324, 0.5593, 0.6843, 0.5074, 0.6843, 0.5698, 0.6282, 0.5692, 0.6324, 0.5593, 0.6843, 0.5593, 0.6282, 0.5692, 0.6282, 0.6183, 0.625, 0.6184, 0.625, 0.5691, 0.6875, 0.5625, 0.6875, 0.625, 0.6843, 0.6177, 0.6843, 0.5698, 0.625, 0.5691, 0.625, 0.6184, 0.6282, 0.6183, 0.6282, 0.5692, 0.6843, 0.5698, 0.6843, 0.6177, 0.6875, 0.625, 0.6875, 0.5625, 0.7434, 0.5, 0.6941, 0.5, 0.6942, 0.5032, 0.7433, 0.5032, 0.7433, 0.5032, 0.6942, 0.5032, 0.6941, 0.5, 0.7434, 0.5, 0.7427, 0.5593, 0.6948, 0.5593, 0.6875, 0.5625, 0.75, 0.5625, 0.75, 0.5625, 0.6875, 0.5625, 0.6948, 0.5593, 0.7427, 0.5593, 0.625, 0.5691, 0.625, 0.6184, 0.625, 0.6184, 0.625, 0.5691])
me_cube.materials.append(mat_material)
me_cube.materials.append(mat_material_001)
me_cube.materials.append(mat_material_002)
me_cube.use_remesh_preserve_volume = False
me_cube.use_remesh_preserve_attributes = False
me_cube.use_mirror_vertex_groups = False
me_cube.update()

# ---- objects
ob_cube = bpy.data.objects.new('Cube', me_cube)
ob_light = bpy.data.objects.new('Light', light_light)
ob_camera = bpy.data.objects.new('Camera', cam_camera)

# ---- transforms, parenting, visibility, modifiers, constraints
ob_cube.location = (0.0, 0.0, 0.0)
ob_cube.scale = (16.12, 16.12, 3.113)
ob_cube.lock_rotations_4d = False
ob_cube.empty_display_type = 'ARROWS'
ob_cube.lineart.crease_threshold = 0.0
ob_light.location = (4.076, 1.005, 5.904)
ob_light.rotation_euler = (0.6503, 0.05522, 1.866)
ob_light.lock_rotations_4d = False
ob_light.empty_display_type = 'ARROWS'
ob_light.color = (0.0, 0.0, 0.0, 0.0)
ob_light.lineart.crease_threshold = 0.0
ob_camera.location = (7.359, -6.926, 4.958)
ob_camera.rotation_euler = (1.109, 0.0, 0.8149)
ob_camera.lock_rotations_4d = False
ob_camera.empty_display_type = 'ARROWS'
ob_camera.color = (0.0, 0.0, 0.0, 0.0)
ob_camera.display_type = 'WIRE'
ob_camera.lineart.crease_threshold = 0.0

# ---- collection membership
col_collection.objects.link(ob_cube)
col_collection.objects.link(ob_light)
col_collection.objects.link(ob_camera)

# ---- scene / render settings (as saved in the file)
scene.camera = ob_camera
scene.frame_start = 1; scene.frame_end = 250; scene.frame_set(1)
scene.render.engine = 'BLENDER_EEVEE_NEXT'
scene.cycles.sampling_pattern = 'TABULATED_SOBOL'
scene.cycles.use_light_tree = False
scene.view_settings.view_transform = 'Filmic'
bpy.context.view_layer.update()

